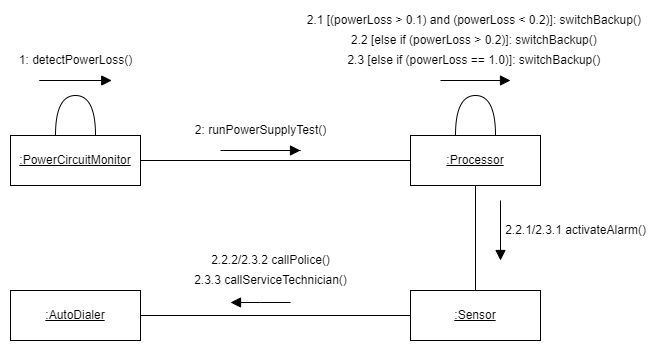

The diagram above was exported from draw.io. Its source (the exported page's mxGraphModel, read from the mxfile embedded in the PNG):
<mxGraphModel dx="1038" dy="489" grid="1" gridSize="10" guides="1" tooltips="1" connect="1" arrows="1" fold="1" page="1" pageScale="1" pageWidth="850" pageHeight="1100" math="0" shadow="0">
  <root>
    <mxCell id="0" />
    <mxCell id="1" parent="0" />
    <mxCell id="ZtGqXIunnJwKbnxlBwQO-10" style="edgeStyle=orthogonalEdgeStyle;rounded=0;orthogonalLoop=1;jettySize=auto;html=1;exitX=1;exitY=0.5;exitDx=0;exitDy=0;entryX=0;entryY=0.5;entryDx=0;entryDy=0;endArrow=none;endFill=0;" parent="1" source="ZtGqXIunnJwKbnxlBwQO-1" target="ZtGqXIunnJwKbnxlBwQO-9" edge="1">
      <mxGeometry relative="1" as="geometry" />
    </mxCell>
    <mxCell id="ZtGqXIunnJwKbnxlBwQO-15" style="edgeStyle=orthogonalEdgeStyle;rounded=0;orthogonalLoop=1;jettySize=auto;html=1;endArrow=none;endFill=0;curved=1;" parent="1" edge="1">
      <mxGeometry relative="1" as="geometry">
        <mxPoint x="275" y="165" as="targetPoint" />
        <mxPoint x="235" y="165" as="sourcePoint" />
        <Array as="points">
          <mxPoint x="235" y="125" />
          <mxPoint x="275" y="125" />
        </Array>
      </mxGeometry>
    </mxCell>
    <mxCell id="ZtGqXIunnJwKbnxlBwQO-1" value="&lt;u&gt;:PowerCircuitMonitor&lt;/u&gt;" style="rounded=0;whiteSpace=wrap;html=1;" parent="1" vertex="1">
      <mxGeometry x="190" y="165" width="130" height="50" as="geometry" />
    </mxCell>
    <mxCell id="ZtGqXIunnJwKbnxlBwQO-11" style="edgeStyle=orthogonalEdgeStyle;rounded=0;orthogonalLoop=1;jettySize=auto;html=1;endArrow=none;endFill=0;" parent="1" source="ZtGqXIunnJwKbnxlBwQO-9" target="ZtGqXIunnJwKbnxlBwQO-8" edge="1">
      <mxGeometry relative="1" as="geometry" />
    </mxCell>
    <mxCell id="ZtGqXIunnJwKbnxlBwQO-9" value="&lt;u&gt;:Processor&lt;/u&gt;" style="rounded=0;whiteSpace=wrap;html=1;" parent="1" vertex="1">
      <mxGeometry x="590" y="165" width="130" height="50" as="geometry" />
    </mxCell>
    <mxCell id="ZtGqXIunnJwKbnxlBwQO-13" value="2: runPowerSupplyTest()" style="text;html=1;align=center;verticalAlign=middle;resizable=0;points=[];autosize=1;strokeColor=none;fillColor=none;" parent="1" vertex="1">
      <mxGeometry x="365" y="150" width="150" height="20" as="geometry" />
    </mxCell>
    <mxCell id="ZtGqXIunnJwKbnxlBwQO-16" value="1: detectPowerLoss()" style="text;html=1;align=center;verticalAlign=middle;resizable=0;points=[];autosize=1;strokeColor=none;fillColor=none;" parent="1" vertex="1">
      <mxGeometry x="190" y="80" width="130" height="20" as="geometry" />
    </mxCell>
    <mxCell id="ZtGqXIunnJwKbnxlBwQO-17" value="" style="endArrow=block;startArrow=none;endFill=1;startFill=0;endSize=8;html=1;verticalAlign=bottom;labelBackgroundColor=none;strokeWidth=1;rounded=0;" parent="1" edge="1">
      <mxGeometry width="160" relative="1" as="geometry">
        <mxPoint x="400" y="180" as="sourcePoint" />
        <mxPoint x="480" y="180" as="targetPoint" />
        <Array as="points">
          <mxPoint x="480" y="180" />
          <mxPoint x="470" y="180" />
        </Array>
      </mxGeometry>
    </mxCell>
    <mxCell id="ZtGqXIunnJwKbnxlBwQO-18" value="" style="endArrow=block;startArrow=none;endFill=1;startFill=0;endSize=8;html=1;verticalAlign=bottom;labelBackgroundColor=none;strokeWidth=1;rounded=0;" parent="1" edge="1">
      <mxGeometry width="160" relative="1" as="geometry">
        <mxPoint x="218.75" y="110" as="sourcePoint" />
        <mxPoint x="291.25" y="110" as="targetPoint" />
      </mxGeometry>
    </mxCell>
    <mxCell id="ZtGqXIunnJwKbnxlBwQO-7" value="&lt;u&gt;:AutoDialer&lt;/u&gt;" style="rounded=0;whiteSpace=wrap;html=1;" parent="1" vertex="1">
      <mxGeometry x="190" y="320" width="130" height="50" as="geometry" />
    </mxCell>
    <mxCell id="ZtGqXIunnJwKbnxlBwQO-12" style="edgeStyle=orthogonalEdgeStyle;rounded=0;orthogonalLoop=1;jettySize=auto;html=1;entryX=1;entryY=0.5;entryDx=0;entryDy=0;endArrow=none;endFill=0;" parent="1" source="ZtGqXIunnJwKbnxlBwQO-8" target="ZtGqXIunnJwKbnxlBwQO-7" edge="1">
      <mxGeometry relative="1" as="geometry" />
    </mxCell>
    <mxCell id="ZtGqXIunnJwKbnxlBwQO-8" value=":Sensor" style="rounded=0;whiteSpace=wrap;html=1;fontStyle=4" parent="1" vertex="1">
      <mxGeometry x="590" y="320" width="130" height="50" as="geometry" />
    </mxCell>
    <mxCell id="ZtGqXIunnJwKbnxlBwQO-20" style="edgeStyle=orthogonalEdgeStyle;rounded=0;orthogonalLoop=1;jettySize=auto;html=1;endArrow=none;endFill=0;curved=1;" parent="1" edge="1">
      <mxGeometry relative="1" as="geometry">
        <mxPoint x="675" y="165" as="targetPoint" />
        <mxPoint x="635" y="165" as="sourcePoint" />
        <Array as="points">
          <mxPoint x="635" y="125" />
          <mxPoint x="675" y="125" />
        </Array>
      </mxGeometry>
    </mxCell>
    <mxCell id="ZtGqXIunnJwKbnxlBwQO-21" value="2.1 [(powerLoss &amp;gt; 0.1) and (powerLoss &amp;lt; 0.2)]: switchBackup()&amp;nbsp;" style="text;html=1;align=center;verticalAlign=middle;resizable=0;points=[];autosize=1;strokeColor=none;fillColor=none;" parent="1" vertex="1">
      <mxGeometry x="480" y="40" width="350" height="20" as="geometry" />
    </mxCell>
    <mxCell id="ZtGqXIunnJwKbnxlBwQO-22" value="" style="endArrow=block;startArrow=none;endFill=1;startFill=0;endSize=8;html=1;verticalAlign=bottom;labelBackgroundColor=none;strokeWidth=1;rounded=0;" parent="1" edge="1">
      <mxGeometry width="160" relative="1" as="geometry">
        <mxPoint x="620" y="110" as="sourcePoint" />
        <mxPoint x="690" y="110" as="targetPoint" />
      </mxGeometry>
    </mxCell>
    <mxCell id="ZtGqXIunnJwKbnxlBwQO-24" value="" style="endArrow=block;startArrow=none;endFill=1;startFill=0;endSize=8;html=1;verticalAlign=bottom;labelBackgroundColor=none;strokeWidth=1;rounded=0;" parent="1" edge="1">
      <mxGeometry width="160" relative="1" as="geometry">
        <mxPoint x="680" y="230" as="sourcePoint" />
        <mxPoint x="680" y="290" as="targetPoint" />
      </mxGeometry>
    </mxCell>
    <mxCell id="ZtGqXIunnJwKbnxlBwQO-25" value="2.2.1/2.3.1 activateAlarm()" style="text;html=1;align=center;verticalAlign=middle;resizable=0;points=[];autosize=1;strokeColor=none;fillColor=none;" parent="1" vertex="1">
      <mxGeometry x="675" y="250" width="160" height="20" as="geometry" />
    </mxCell>
    <mxCell id="ZtGqXIunnJwKbnxlBwQO-26" value="" style="endArrow=block;startArrow=none;endFill=1;startFill=0;endSize=8;html=1;verticalAlign=bottom;labelBackgroundColor=none;strokeWidth=1;rounded=0;" parent="1" edge="1">
      <mxGeometry width="160" relative="1" as="geometry">
        <mxPoint x="470" y="332" as="sourcePoint" />
        <mxPoint x="410" y="332" as="targetPoint" />
        <Array as="points">
          <mxPoint x="440" y="332" />
        </Array>
      </mxGeometry>
    </mxCell>
    <mxCell id="ZtGqXIunnJwKbnxlBwQO-27" value="2.2.2/2.3.2 callPolice()" style="text;html=1;align=center;verticalAlign=middle;resizable=0;points=[];autosize=1;strokeColor=none;fillColor=none;" parent="1" vertex="1">
      <mxGeometry x="385" y="280" width="130" height="20" as="geometry" />
    </mxCell>
    <mxCell id="KS5JfvqSHmI2x_NHJsrV-1" value="2.2 [else if (powerLoss &amp;gt; 0.2)]: switchBackup()&amp;nbsp;" style="text;html=1;align=center;verticalAlign=middle;resizable=0;points=[];autosize=1;strokeColor=none;fillColor=none;" parent="1" vertex="1">
      <mxGeometry x="525" y="60" width="260" height="20" as="geometry" />
    </mxCell>
    <mxCell id="KS5JfvqSHmI2x_NHJsrV-2" value="2.3 [else if (powerLoss == 1.0)]: switchBackup()&amp;nbsp;" style="text;html=1;align=center;verticalAlign=middle;resizable=0;points=[];autosize=1;strokeColor=none;fillColor=none;" parent="1" vertex="1">
      <mxGeometry x="520" y="80" width="270" height="20" as="geometry" />
    </mxCell>
    <mxCell id="KS5JfvqSHmI2x_NHJsrV-3" value="2.3.3 callServiceTechnician()" style="text;html=1;align=center;verticalAlign=middle;resizable=0;points=[];autosize=1;strokeColor=none;fillColor=none;" parent="1" vertex="1">
      <mxGeometry x="365" y="300" width="170" height="20" as="geometry" />
    </mxCell>
  </root>
</mxGraphModel>